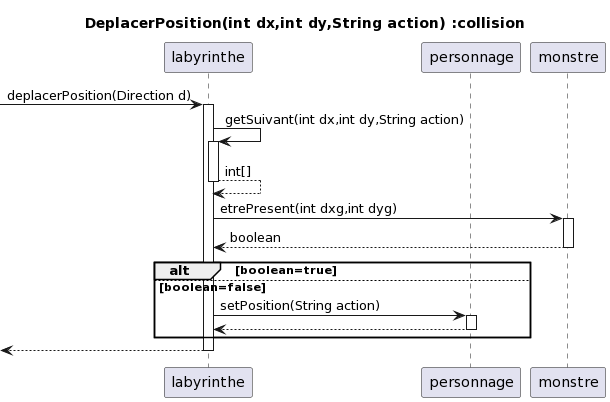

The diagram above was rendered by PlantUML. Its source (embedded in the PNG):
@startuml
title:"DeplacerPosition(int dx,int dy,String action) :collision"

participant labyrinthe
participant personnage
participant monstre


->labyrinthe:deplacerPosition(Direction d)
activate labyrinthe

labyrinthe->labyrinthe:getSuivant(int dx,int dy,String action)
activate labyrinthe
labyrinthe-->labyrinthe:int[]
deactivate labyrinthe


labyrinthe->monstre:etrePresent(int dxg,int dyg)

activate monstre
labyrinthe<--monstre:boolean
deactivate monstre
alt boolean=true

else boolean=false
labyrinthe->personnage:setPosition(String action)
activate personnage
labyrinthe<--personnage
deactivate personnage
end
<--labyrinthe
deactivate labyrinthe
@enduml